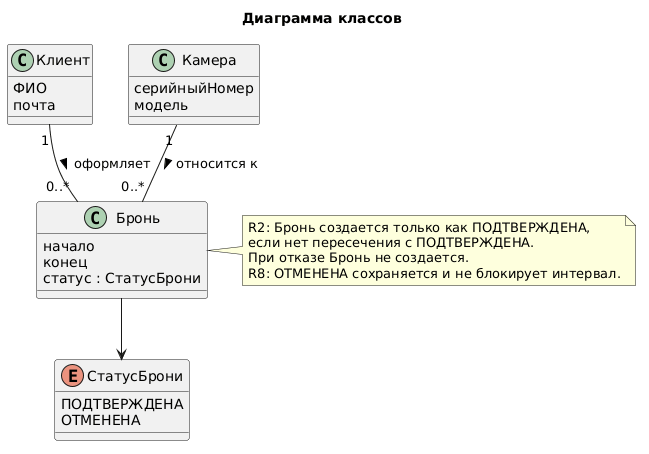

The diagram above was rendered by PlantUML. Its source (embedded in the PNG):
@startuml
title Диаграмма классов

enum СтатусБрони {
  ПОДТВЕРЖДЕНА
  ОТМЕНЕНА
}

class Клиент {
  ФИО
  почта
}

class Камера {
  серийныйНомер
  модель
}

class Бронь {
  начало
  конец
  статус : СтатусБрони
}

Клиент "1" -- "0..*" Бронь : оформляет >
Камера "1" -- "0..*" Бронь : относится к >
Бронь --> СтатусБрони

note right of Бронь
  R2: Бронь создается только как ПОДТВЕРЖДЕНА,
  если нет пересечения с ПОДТВЕРЖДЕНА.
  При отказе Бронь не создается.
  R8: ОТМЕНЕНА сохраняется и не блокирует интервал.
end note
@enduml